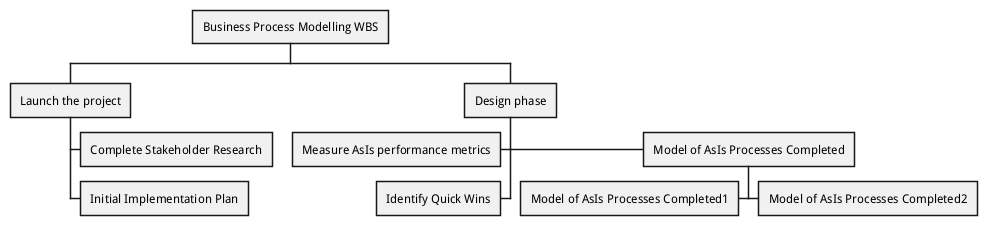

The diagram above was rendered by PlantUML. Its source (embedded in the PNG):
@startwbs
* Business Process Modelling WBS
** Launch the project
*** Complete Stakeholder Research
*** Initial Implementation Plan
** Design phase
*** Model of AsIs Processes Completed
****< Model of AsIs Processes Completed1
****> Model of AsIs Processes Completed2
***< Measure AsIs performance metrics
***< Identify Quick Wins
@endwbs